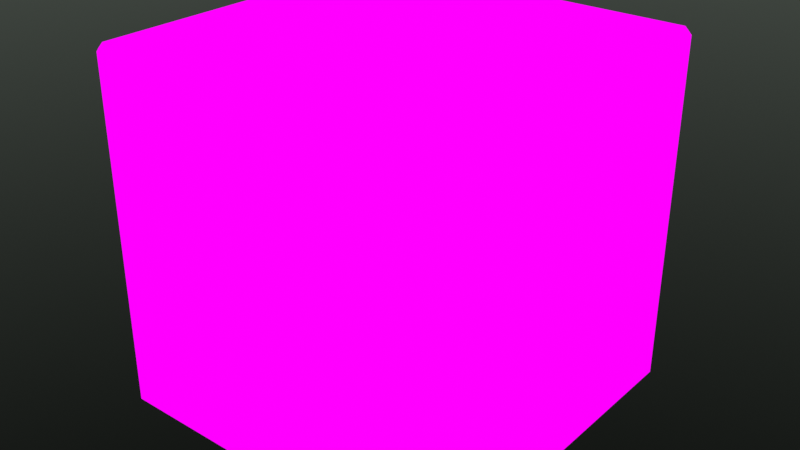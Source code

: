 # Source: scs_asset_toolkit.blend  (saved by Blender 5.0.119; exported with 4.5.12 LTS)
import bpy
from mathutils import Matrix  # noqa: F401  (used for matrix-valued properties, if any)

bpy.ops.wm.read_factory_settings(use_empty=True)
scene = bpy.context.scene
scene.name = 'Scene'

# ---- collections
col_lod_generator = bpy.data.collections.new('LOD_GENERATOR'); scene.collection.children.link(col_lod_generator)

# ---- images (referenced by path relative to the original .blend; pixels are not part of the script)
import os
ASSET_DIR = os.environ.get("B2B_ASSET_DIR", "")  # directory of the original .blend (textures are referenced by path, not embedded)
HERE = os.path.dirname(os.path.abspath(__file__))  # packed textures are extracted next to this script under _unpacked/

def load_image(name, relpath, width, height, colorspace="sRGB"):
    """Load a texture the original file referenced (path relative to the .blend, or extracted next to this script)."""
    p = next((c for c in (os.path.join(HERE, relpath), os.path.join(ASSET_DIR, relpath)) if relpath and os.path.exists(c)), "")
    if p:
        img = bpy.data.images.load(p, check_existing=True)
        img.name = name
    else:  # same state as the original file: an image datablock whose file is absent (Cycles renders it pink)
        img = bpy.data.images.new(name, width, height)
        img.source = "FILE"
        img.filepath = "//" + (relpath or name)
    img.colorspace_settings.name = colorspace
    return img
img_uv_checker_map_color_grid_2048x2048 = load_image('uv_checker_map_color_grid_2048x2048', '', 2048, 2048, 'sRGB')

# ---- materials (node trees are filled in below, after node groups)
mat_grid_2048x2048 = bpy.data.materials.new('grid_2048x2048')

# ---- node groups
ng_tf_delete_unused_curve_points_v2 = bpy.data.node_groups.new('TF_DELETE_UNUSED_CURVE_POINTS_V2', 'GeometryNodeTree')
_s = ng_tf_delete_unused_curve_points_v2.interface.new_socket(name='Curve', in_out='OUTPUT', socket_type='NodeSocketGeometry')
_s = ng_tf_delete_unused_curve_points_v2.interface.new_socket(name='Curve', in_out='INPUT', socket_type='NodeSocketGeometry')
ng_tf_delete_unused_curve_points_v2.is_modifier = True
_N = ng_tf_delete_unused_curve_points_v2.nodes; _L = ng_tf_delete_unused_curve_points_v2.links
n0 = _N.new('GeometryNodeEdgesOfVertex'); n0.name = 'Edges of Vertex'; n0.location = (210, -100)
n1 = _N.new('GeometryNodeInputIndex'); n1.name = 'Index.001'; n1.location = (30, -220)
n2 = _N.new('GeometryNodeEdgesOfVertex'); n2.name = 'Edges of Vertex.001'; n2.location = (210, -300)
n2.inputs[2].default_value = 1
n3 = _N.new('GeometryNodeFieldAtIndex'); n3.name = 'Field at Index'; n3.location = (630, -36)
n3.domain = 'EDGE'
n3.data_type = 'FLOAT_VECTOR'
n4 = _N.new('GeometryNodeFieldAtIndex'); n4.name = 'Field at Index.001'; n4.location = (630, -236)
n4.domain = 'EDGE'
n4.data_type = 'FLOAT_VECTOR'
n5 = _N.new('FunctionNodeCompare'); n5.name = 'Compare.003'; n5.location = (30, -56)
n5.operation = 'EQUAL'
n5.data_type = 'VECTOR'
n5.inputs[6].default_value = (0.0, 0.0, 0.0, 0.0)
n5.inputs[7].default_value = (0.0, 0.0, 0.0, 0.0)
n6 = _N.new('GeometryNodeCaptureAttribute'); n6.name = 'Capture Attribute.005'; n6.location = (230, -56)
n6.capture_items.clear()
n7 = _N.new('GeometryNodeMeshToCurve'); n7.name = 'Mesh to Curve.002'; n7.location = (410, -216)
n8 = _N.new('GeometryNodeDeleteGeometry'); n8.name = 'Delete Geometry.001'; n8.location = (570, -36)
n9 = _N.new('GeometryNodeInputMeshEdgeVertices'); n9.name = 'Edge Vertices'; n9.location = (30, -156)
n10 = _N.new('ShaderNodeVectorMath'); n10.name = 'Vector Math.003'; n10.location = (230, -156)
n10.operation = 'SUBTRACT'
n11 = _N.new('ShaderNodeVectorMath'); n11.name = 'Vector Math.005'; n11.location = (430, -156)
n11.operation = 'NORMALIZE'
n12 = _N.new('GeometryNodeCurveToMesh'); n12.name = 'Curve to Mesh.002'; n12.location = (-1300, 600)
n13 = _N.new('NodeGroupOutput'); n13.name = 'Group Output'; n13.location = (700, 640)
n14 = _N.new('NodeGroupInput'); n14.name = 'Group Input'; n14.location = (-1500, 600)
n15 = _N.new('NodeFrame'); n15.name = 'Frame'; n15.location = (-960, 280)
n15.label = 'since its a line, get the two existing edges'
n15.width = 420
n15.shrink = False
n16 = _N.new('NodeFrame'); n16.name = 'Frame.001'; n16.location = (-950, 696)
n16.label = 'get direction agains edges vertex order'
n16.width = 800
n17 = _N.new('NodeFrame'); n17.name = 'Frame.002'; n17.location = (-90, 676)
n17.label = 'remove inline points'
n17.width = 740
n18 = _N.new('NodeReroute'); n18.name = 'Reroute'; n18.location = (-1100, 900)
n18.width = 12
n18.socket_idname = 'NodeSocketGeometry'
n19 = _N.new('NodeReroute'); n19.name = 'Reroute.001'; n19.location = (100, 900)
n19.width = 12
n19.socket_idname = 'NodeSocketGeometry'
n0.parent = n15
n1.parent = n15
n2.parent = n15
n3.parent = n16
n4.parent = n16
n5.parent = n17
n6.parent = n17
n7.parent = n17
n8.parent = n17
n9.parent = n16
n10.parent = n16
n11.parent = n16
_L.new(n8.outputs[0], n13.inputs[0])
_L.new(n14.outputs[0], n12.inputs[0])
_L.new(n1.outputs[0], n0.inputs[0])
_L.new(n1.outputs[0], n2.inputs[0])
_L.new(n0.outputs[0], n3.inputs[1])
_L.new(n9.outputs[3], n10.inputs[0])
_L.new(n9.outputs[2], n10.inputs[1])
_L.new(n10.outputs[0], n11.inputs[0])
_L.new(n11.outputs[0], n3.inputs[0])
_L.new(n11.outputs[0], n4.inputs[0])
_L.new(n2.outputs[0], n4.inputs[1])
_L.new(n3.outputs[0], n5.inputs[4])
_L.new(n4.outputs[0], n5.inputs[5])
_L.new(n7.outputs[0], n8.inputs[0])
_L.new(n19.outputs[0], n6.inputs[0])
_L.new(n5.outputs[0], n6.inputs[1])
_L.new(n6.outputs[0], n7.inputs[0])
_L.new(n6.outputs[1], n8.inputs[1])
_L.new(n12.outputs[0], n18.inputs[0])
_L.new(n18.outputs[0], n19.inputs[0])
n13.is_active_output = True
ng_dissolve_edges = bpy.data.node_groups.new('DISSOLVE_EDGES', 'GeometryNodeTree')
_s = ng_dissolve_edges.interface.new_socket(name='Mesh', in_out='OUTPUT', socket_type='NodeSocketGeometry')
_s = ng_dissolve_edges.interface.new_socket(name='Mesh', in_out='INPUT', socket_type='NodeSocketGeometry')
_s = ng_dissolve_edges.interface.new_socket(name='Angle Limit', in_out='INPUT', socket_type='NodeSocketFloat')
_s.default_value = 0.001
_s.min_value = 0.1
_s.max_value = 90.0
ng_dissolve_edges.is_modifier = True
_N = ng_dissolve_edges.nodes; _L = ng_dissolve_edges.links
n0 = _N.new('GeometryNodeMeshToCurve'); n0.name = 'Mesh to Curve'; n0.location = (30, -56)
n1 = _N.new('GeometryNodeSplineLength'); n1.name = 'Spline Length'; n1.location = (30, -56)
n2 = _N.new('GeometryNodeAttributeStatistic'); n2.name = 'Attribute Statistic'; n2.location = (-2200, 440)
n2.domain = 'FACE'
n3 = _N.new('GeometryNodeInputPosition'); n3.name = 'Position.001'; n3.location = (55, -56)
n4 = _N.new('GeometryNodeSampleIndex'); n4.name = 'Sample Index.002'; n4.location = (210, -56)
n4.data_type = 'INT'
n4.domain = 'CURVE'
n5 = _N.new('GeometryNodeInputIndex'); n5.name = 'Index.001'; n5.location = (30, -56)
n6 = _N.new('GeometryNodeInputIndex'); n6.name = 'Index'; n6.location = (55, -196)
n7 = _N.new('GeometryNodeDuplicateElements'); n7.name = 'Duplicate Elements'; n7.location = (230, -136)
n7.domain = 'SPLINE'
n8 = _N.new('GeometryNodeCurvePrimitiveCircle'); n8.name = 'Curve Circle'; n8.location = (30, -56)
n8.inputs[0].default_value = 3
n9 = _N.new('ShaderNodeMath'); n9.name = 'Math'; n9.location = (390, -196)
n9.operation = 'MULTIPLY'
n9.inputs[1].default_value = 1000.0
n10 = _N.new('ShaderNodeCombineXYZ'); n10.name = 'Combine XYZ'; n10.location = (550, -196)
n11 = _N.new('GeometryNodeSetPosition'); n11.name = 'Set Position'; n11.location = (710, -136)
n12 = _N.new('GeometryNodeFillCurve'); n12.name = 'Fill Curve'; n12.location = (210, -56)
n13 = _N.new('GeometryNodeSetPosition'); n13.name = 'Set Position.002'; n13.location = (390, -56)
n14 = _N.new('GeometryNodeCaptureAttribute'); n14.name = 'Capture Attribute'; n14.location = (210, -56)
n14.capture_items.clear()
n14.domain = 'CURVE'
n15 = _N.new('GeometryNodeCaptureAttribute'); n15.name = 'Capture Attribute.009'; n15.location = (1420, 520)
n15.capture_items.clear()
n15.domain = 'FACE'
n16 = _N.new('FunctionNodeCompare'); n16.name = 'Compare.004'; n16.location = (440, -116)
n16.operation = 'NOT_EQUAL'
n16.data_type = 'VECTOR'
n16.inputs[6].default_value = (0.0, 0.0, 0.0, 0.0)
n16.inputs[7].default_value = (0.0, 0.0, 0.0, 0.0)
n16.inputs[11].default_value = 0.0
n17 = _N.new('GeometryNodeFlipFaces'); n17.name = 'Flip Faces'; n17.location = (640, -56)
n18 = _N.new('NodeGroupOutput'); n18.name = 'Group Output'; n18.location = (2800, 540)
n19 = _N.new('GeometryNodeInputMeshIsland'); n19.name = 'Mesh Island.002'; n19.location = (30, -56)
n20 = _N.new('GeometryNodeCaptureAttribute'); n20.name = 'Capture Attribute.007'; n20.location = (210, -56)
n20.capture_items.clear()
n20.domain = 'FACE'
n21 = _N.new('GeometryNodeInputNormal'); n21.name = 'Normal'; n21.location = (30, -136)
n21.legacy_corner_normals = True
n22 = _N.new('GeometryNodeCaptureAttribute'); n22.name = 'Capture Attribute.005'; n22.location = (410, -56)
n22.capture_items.clear()
n22.domain = 'EDGE'
n23 = _N.new('FunctionNodeCompare'); n23.name = 'Compare.001'; n23.location = (190, -196)
n23.data_type = 'INT'
n23.inputs[1].default_value = 1.0
n23.inputs[3].default_value = 1
n23.inputs[6].default_value = (0.0, 0.0, 0.0, 0.0)
n23.inputs[7].default_value = (0.0, 0.0, 0.0, 0.0)
n24 = _N.new('GeometryNodeInputMeshEdgeNeighbors'); n24.name = 'Edge Neighbors.001'; n24.location = (30, -196)
n25 = _N.new('GeometryNodeCaptureAttribute'); n25.name = 'Capture Attribute.004'; n25.location = (210, -56)
n25.capture_items.clear()
n25.domain = 'FACE'
n26 = _N.new('GeometryNodeInputMeshIsland'); n26.name = 'Mesh Island'; n26.location = (30, -156)
n27 = _N.new('GeometryNodeInputMeshEdgeAngle'); n27.name = 'Edge Angle'; n27.location = (50, -36)
n27.width = 108
n28 = _N.new('FunctionNodeCompare'); n28.name = 'Compare.002'; n28.location = (190, -36)
n28.operation = 'NOT_EQUAL'
n28.inputs[6].default_value = (0.0, 0.0, 0.0, 0.0)
n28.inputs[7].default_value = (0.0, 0.0, 0.0, 0.0)
n29 = _N.new('NodeGroupInput'); n29.name = 'Group Input'; n29.location = (-3360, -140)
n30 = _N.new('GeometryNodeSplitEdges'); n30.name = 'Split Edges'; n30.location = (30, -56)
n31 = _N.new('FunctionNodeCompare'); n31.name = 'Compare'; n31.location = (210, -56)
n31.operation = 'NOT_EQUAL'
n31.data_type = 'INT'
n31.inputs[3].default_value = 5
n31.inputs[6].default_value = (0.0, 0.0, 0.0, 0.0)
n31.inputs[7].default_value = (0.0, 0.0, 0.0, 0.0)
n32 = _N.new('GeometryNodeGroup'); n32.name = 'Group'; n32.location = (230, -56)
n32.width = 260
n32.node_tree = ng_tf_delete_unused_curve_points_v2
n33 = _N.new('GeometryNodeDeleteGeometry'); n33.name = 'Delete Geometry'; n33.location = (390, -56)
n34 = _N.new('GeometryNodeSampleIndex'); n34.name = 'Sample Index.001'; n34.location = (230, -56)
n34.data_type = 'FLOAT_VECTOR'
n34.domain = 'FACE'
n35 = _N.new('GeometryNodeSampleNearest'); n35.name = 'Sample Nearest'; n35.location = (30, -256)
n35.domain = 'FACE'
n36 = _N.new('GeometryNodeSampleIndex'); n36.name = 'Sample Index'; n36.location = (235, -56)
n36.data_type = 'FLOAT_VECTOR'
n37 = _N.new('GeometryNodeDeleteGeometry'); n37.name = 'Delete Geometry.009'; n37.location = (30, -56)
n37.domain = 'EDGE'
n38 = _N.new('GeometryNodeCaptureAttribute'); n38.name = 'Capture Attribute.008'; n38.location = (390, -56)
n38.capture_items.clear()
n39 = _N.new('GeometryNodeInputNormal'); n39.name = 'Normal.001'; n39.location = (1240, 360)
n39.legacy_corner_normals = True
n40 = _N.new('ShaderNodeMath'); n40.name = 'Math.001'; n40.location = (30, -136)
n40.operation = 'RADIANS'
n41 = _N.new('ShaderNodeMath'); n41.name = 'Math.002'; n41.location = (210, -36)
n41.operation = 'RADIANS'
n42 = _N.new('NodeGroupInput'); n42.name = 'Group Input.001'; n42.location = (30, -56)
n43 = _N.new('GeometryNodeMergeByDistance'); n43.name = 'Merge by Distance'; n43.location = (30, -56)
n44 = _N.new('GeometryNodeViewer'); n44.name = 'Viewer.002'; n44.location = (590, -36)
n45 = _N.new('NodeFrame'); n45.name = 'Frame'; n45.location = (-3110, -84)
n45.label = 'get valid edges by angle'
n45.width = 360
n46 = _N.new('NodeReroute'); n46.name = 'Reroute'; n46.location = (-3100, -20)
n46.width = 12
n46.socket_idname = 'NodeSocketGeometry'
n47 = _N.new('NodeReroute'); n47.name = 'Reroute.001'; n47.location = (-2760, -20)
n47.width = 12
n47.socket_idname = 'NodeSocketGeometry'
n48 = _N.new('NodeFrame'); n48.name = 'Frame.001'; n48.location = (-2710, -64)
n48.label = 'split at valid edges and get island id'
n48.width = 380
n49 = _N.new('NodeReroute'); n49.name = 'Reroute.002'; n49.location = (-1740, -140)
n49.width = 12
n49.socket_idname = 'NodeSocketGeometry'
n50 = _N.new('NodeReroute'); n50.name = 'Reroute.004'; n50.location = (-1260, -400)
n50.width = 12
n50.socket_idname = 'NodeSocketBool'
n51 = _N.new('NodeReroute'); n51.name = 'Reroute.005'; n51.location = (-1320, -980)
n51.width = 12
n51.socket_idname = 'NodeSocketVector'
n52 = _N.new('NodeFrame'); n52.name = 'Frame.002'; n52.location = (670, 536)
n52.label = 'construct n-gons and match them to split islands'
n52.width = 560
n53 = _N.new('NodeFrame'); n53.name = 'Frame.003'; n53.location = (2530, 556)
n53.label = 'fuse overlapping pts'
n53.width = 200
n54 = _N.new('NodeReroute'); n54.name = 'Reroute.007'; n54.location = (1400, -820)
n54.width = 12
n54.socket_idname = 'NodeSocketVector'
n55 = _N.new('NodeReroute'); n55.name = 'Reroute.008'; n55.location = (1440, 280)
n55.width = 12
n55.socket_idname = 'NodeSocketVector'
n56 = _N.new('NodeFrame'); n56.name = 'Frame.004'; n56.location = (30, -300)
n56.label = 'Fetch UI angle limit'
n56.width = 380
n57 = _N.new('NodeFrame'); n57.name = 'Frame.005'; n57.location = (-470, 616)
n57.label = 'construct triangle polyline for each island id'
n57.width = 880
n58 = _N.new('GeometryNodeResampleCurve'); n58.name = 'Resample Curve.001'; n58.location = (30, -56)
n59 = _N.new('NodeReroute'); n59.name = 'Reroute.010'; n59.location = (-2280, 120)
n59.width = 12
n59.socket_idname = 'NodeSocketInt'
n60 = _N.new('NodeReroute'); n60.name = 'Reroute.011'; n60.location = (-2300, 140)
n60.width = 12
n60.socket_idname = 'NodeSocketGeometry'
n61 = _N.new('NodeReroute'); n61.name = 'Reroute.012'; n61.location = (-1740, -400)
n61.width = 12
n61.socket_idname = 'NodeSocketBool'
n62 = _N.new('NodeFrame'); n62.name = 'Frame.006'; n62.location = (-1690, -24)
n62.label = 'get face normals and promote to points?'
n62.width = 560
n63 = _N.new('NodeFrame'); n63.name = 'Frame.007'; n63.location = (-2310, -144)
n63.label = '"group" edges with nbr count > 1'
n63.width = 580
n64 = _N.new('NodeReroute'); n64.name = 'Reroute.003'; n64.location = (-1100, -100)
n64.width = 12
n64.socket_idname = 'NodeSocketGeometry'
n65 = _N.new('NodeFrame'); n65.name = 'Frame.008'; n65.location = (-1490, 256)
n65.label = 'TEST view islands'
n65.width = 760
n66 = _N.new('NodeReroute'); n66.name = 'Reroute.006'; n66.location = (-1040, -440)
n66.width = 12
n66.socket_idname = 'NodeSocketGeometry'
n67 = _N.new('NodeFrame'); n67.name = 'Frame.009'; n67.location = (-1010, -324)
n67.label = 'after getting normals bcs this deletes faces?'
n67.width = 200
n68 = _N.new('NodeReroute'); n68.name = 'Reroute.009'; n68.location = (-1100, -940)
n68.width = 12
n68.socket_idname = 'NodeSocketGeometry'
n69 = _N.new('NodeReroute'); n69.name = 'Reroute.013'; n69.location = (-1120, -1120)
n69.width = 12
n69.socket_idname = 'NodeSocketGeometry'
n70 = _N.new('NodeFrame'); n70.name = 'Frame.010'; n70.location = (-730, -324)
n70.label = 'remove inline points'
n70.width = 520
n71 = _N.new('NodeReroute'); n71.name = 'Reroute.014'; n71.location = (-1100, -200)
n71.width = 12
n71.socket_idname = 'NodeSocketGeometry'
n72 = _N.new('NodeReroute'); n72.name = 'Reroute.015'; n72.location = (-1120, -220)
n72.width = 12
n72.socket_idname = 'NodeSocketGeometry'
n73 = _N.new('NodeFrame'); n73.name = 'Frame.011'; n73.location = (-150, -324)
n73.label = 'get num pts per spline'
n73.width = 380
n74 = _N.new('NodeReroute'); n74.name = 'Reroute.016'; n74.location = (-220, -280)
n74.width = 12
n74.socket_idname = 'NodeSocketGeometry'
n75 = _N.new('NodeReroute'); n75.name = 'Reroute.017'; n75.location = (40, -280)
n75.width = 12
n75.socket_idname = 'NodeSocketGeometry'
n76 = _N.new('NodeReroute'); n76.name = 'Reroute.018'; n76.location = (1000, -540)
n76.width = 12
n76.socket_idname = 'NodeSocketVector'
n77 = _N.new('NodeReroute'); n77.name = 'Reroute.019'; n77.location = (680, -200)
n77.width = 12
n77.hide = True
n77.socket_idname = 'NodeSocketInt'
n78 = _N.new('NodeFrame'); n78.name = 'Frame.012'; n78.location = (290, -124)
n78.label = 'retrieve  saved num pts per each spline'
n78.width = 380
n79 = _N.new('NodeReroute'); n79.name = 'Reroute.020'; n79.location = (460, -460)
n79.width = 12
n79.socket_idname = 'NodeSocketInt'
n80 = _N.new('NodeReroute'); n80.name = 'Reroute.021'; n80.location = (440, -440)
n80.width = 12
n80.socket_idname = 'NodeSocketGeometry'
n81 = _N.new('NodeFrame'); n81.name = 'Frame.013'; n81.location = (265, -484)
n81.label = 'sample point positions'
n81.width = 405
n82 = _N.new('NodeReroute'); n82.name = 'Reroute.022'; n82.location = (35, -176)
n82.width = 12
n82.socket_idname = 'NodeSocketGeometry'
n83 = _N.new('NodeFrame'); n83.name = 'Frame.014'; n83.location = (270, -784)
n83.label = 'get normal from the closest face closest by distance???'
n83.width = 400
n84 = _N.new('GeometryNodeViewer'); n84.name = 'Viewer'; n84.location = (2800, 440)
n84.data_type = 'FLOAT_VECTOR'
n84.inputs[1].default_value = (0.0, 0.0, 0.0)
n85 = _N.new('NodeFrame'); n85.name = 'Frame.015'; n85.location = (1580, 536)
n85.label = 'check face dir at all original faces?'
n85.width = 810
n0.parent = n70
n1.parent = n73
n3.parent = n81
n4.parent = n78
n5.parent = n78
n6.parent = n81
n7.parent = n57
n8.parent = n57
n9.parent = n57
n10.parent = n57
n11.parent = n57
n12.parent = n52
n13.parent = n52
n14.parent = n73
n16.parent = n85
n17.parent = n85
n19.parent = n65
n20.parent = n62
n21.parent = n62
n22.parent = n63
n23.parent = n63
n24.parent = n63
n25.parent = n48
n26.parent = n48
n27.parent = n45
n28.parent = n45
n30.parent = n48
n31.parent = n65
n32.parent = n70
n33.parent = n65
n34.parent = n83
n35.parent = n83
n36.parent = n81
n37.parent = n67
n38.parent = n62
n40.parent = n45
n41.parent = n56
n42.parent = n56
n43.parent = n53
n44.parent = n65
n56.parent = n85
n58.parent = n52
n82.parent = n81
_L.new(n43.outputs[0], n18.inputs[0])
_L.new(n24.outputs[0], n23.inputs[0])
_L.new(n26.outputs[1], n25.inputs[1])
_L.new(n3.outputs[0], n36.inputs[1])
_L.new(n76.outputs[0], n13.inputs[2])
_L.new(n25.outputs[0], n22.inputs[0])
_L.new(n82.outputs[0], n36.inputs[0])
_L.new(n66.outputs[0], n37.inputs[0])
_L.new(n50.outputs[0], n37.inputs[1])
_L.new(n37.outputs[0], n0.inputs[0])
_L.new(n6.outputs[0], n36.inputs[2])
_L.new(n15.outputs[0], n17.inputs[0])
_L.new(n49.outputs[0], n20.inputs[0])
_L.new(n21.outputs[0], n20.inputs[1])
_L.new(n51.outputs[0], n34.inputs[1])
_L.new(n55.outputs[0], n16.inputs[5])
_L.new(n16.outputs[0], n17.inputs[1])
_L.new(n20.outputs[0], n38.inputs[0])
_L.new(n20.outputs[1], n38.inputs[1])
_L.new(n13.outputs[0], n15.inputs[0])
_L.new(n39.outputs[0], n15.inputs[1])
_L.new(n35.outputs[0], n34.inputs[2])
_L.new(n68.outputs[0], n34.inputs[0])
_L.new(n27.outputs[0], n28.inputs[0])
_L.new(n47.outputs[0], n30.inputs[0])
_L.new(n24.outputs[0], n23.inputs[2])
_L.new(n75.outputs[0], n14.inputs[0])
_L.new(n1.outputs[1], n14.inputs[1])
_L.new(n80.outputs[0], n4.inputs[0])
_L.new(n79.outputs[0], n4.inputs[1])
_L.new(n12.outputs[0], n13.inputs[0])
_L.new(n0.outputs[0], n32.inputs[0])
_L.new(n5.outputs[0], n4.inputs[2])
_L.new(n7.outputs[0], n11.inputs[0])
_L.new(n10.outputs[0], n11.inputs[3])
_L.new(n9.outputs[0], n10.inputs[0])
_L.new(n7.outputs[1], n9.inputs[0])
_L.new(n69.outputs[0], n35.inputs[0])
_L.new(n15.outputs[1], n16.inputs[4])
_L.new(n17.outputs[0], n43.inputs[0])
_L.new(n28.outputs[0], n30.inputs[1])
_L.new(n33.outputs[0], n44.inputs[0])
_L.new(n19.outputs[0], n31.inputs[2])
_L.new(n31.outputs[0], n33.inputs[1])
_L.new(n64.outputs[0], n33.inputs[0])
_L.new(n41.outputs[0], n16.inputs[12])
_L.new(n29.outputs[1], n40.inputs[0])
_L.new(n42.outputs[1], n41.inputs[0])
_L.new(n40.outputs[0], n28.inputs[12])
_L.new(n29.outputs[0], n46.inputs[0])
_L.new(n46.outputs[0], n47.inputs[0])
_L.new(n30.outputs[0], n25.inputs[0])
_L.new(n22.outputs[0], n49.inputs[0])
_L.new(n20.outputs[1], n51.inputs[0])
_L.new(n8.outputs[0], n7.inputs[0])
_L.new(n34.outputs[0], n54.inputs[0])
_L.new(n54.outputs[0], n55.inputs[0])
_L.new(n77.outputs[0], n58.inputs[2])
_L.new(n11.outputs[0], n58.inputs[0])
_L.new(n58.outputs[0], n12.inputs[0])
_L.new(n2.outputs[4], n7.inputs[2])
_L.new(n25.outputs[1], n59.inputs[0])
_L.new(n23.outputs[0], n22.inputs[1])
_L.new(n22.outputs[1], n61.inputs[0])
_L.new(n61.outputs[0], n50.inputs[0])
_L.new(n25.outputs[0], n60.inputs[0])
_L.new(n60.outputs[0], n2.inputs[0])
_L.new(n59.outputs[0], n2.inputs[2])
_L.new(n38.outputs[0], n64.inputs[0])
_L.new(n72.outputs[0], n66.inputs[0])
_L.new(n71.outputs[0], n68.inputs[0])
_L.new(n72.outputs[0], n69.inputs[0])
_L.new(n38.outputs[0], n71.inputs[0])
_L.new(n38.outputs[0], n72.inputs[0])
_L.new(n32.outputs[0], n74.inputs[0])
_L.new(n74.outputs[0], n75.inputs[0])
_L.new(n36.outputs[0], n76.inputs[0])
_L.new(n4.outputs[0], n77.inputs[0])
_L.new(n14.outputs[1], n79.inputs[0])
_L.new(n14.outputs[0], n80.inputs[0])
_L.new(n14.outputs[0], n82.inputs[0])
n18.is_active_output = True
ng_uv_island_detection = bpy.data.node_groups.new('UV Island Detection', 'GeometryNodeTree')
_s = ng_uv_island_detection.interface.new_socket(name='Boolean', in_out='OUTPUT', socket_type='NodeSocketBool')
_s = ng_uv_island_detection.interface.new_socket(name='Name', in_out='INPUT', socket_type='NodeSocketString')
_s.default_value = 'UVMap'
_N = ng_uv_island_detection.nodes; _L = ng_uv_island_detection.links
n0 = _N.new('GeometryNodeInputNamedAttribute'); n0.name = 'Named Attribute.001'; n0.location = (-1300, 160)
n0.data_type = 'FLOAT_VECTOR'
n1 = _N.new('GeometryNodeFieldAtIndex'); n1.name = 'Evaluate at Index'; n1.location = (-600, 400)
n1.domain = 'CORNER'
n1.data_type = 'FLOAT_VECTOR'
n2 = _N.new('GeometryNodeCornersOfEdge'); n2.name = 'Corners of Edge'; n2.location = (-880, 400)
n3 = _N.new('GeometryNodeInputIndex'); n3.name = 'Index'; n3.location = (-1300, 380)
n4 = _N.new('GeometryNodeOffsetCornerInFace'); n4.name = 'Offset Corner in Face'; n4.location = (-880, 240)
n4.inputs[1].default_value = 1
n5 = _N.new('GeometryNodeCornersOfEdge'); n5.name = 'Corners of Edge.001'; n5.location = (-880, 80)
n5.inputs[2].default_value = 1
n6 = _N.new('GeometryNodeOffsetCornerInFace'); n6.name = 'Offset Corner in Face.001'; n6.location = (-880, -80)
n6.inputs[1].default_value = 1
n7 = _N.new('GeometryNodeFieldAtIndex'); n7.name = 'Evaluate at Index.001'; n7.location = (-600, 240)
n7.domain = 'CORNER'
n7.data_type = 'FLOAT_VECTOR'
n8 = _N.new('GeometryNodeFieldAtIndex'); n8.name = 'Evaluate at Index.002'; n8.location = (-600, 80)
n8.domain = 'CORNER'
n8.data_type = 'FLOAT_VECTOR'
n9 = _N.new('GeometryNodeFieldAtIndex'); n9.name = 'Evaluate at Index.003'; n9.location = (-600, -80)
n9.domain = 'CORNER'
n9.data_type = 'FLOAT_VECTOR'
n10 = _N.new('FunctionNodeCompare'); n10.name = 'Compare'; n10.location = (-240, 380)
n10.operation = 'NOT_EQUAL'
n10.data_type = 'VECTOR'
n11 = _N.new('FunctionNodeCompare'); n11.name = 'Compare.001'; n11.location = (-240, -20)
n11.operation = 'NOT_EQUAL'
n11.data_type = 'VECTOR'
n12 = _N.new('FunctionNodeBooleanMath'); n12.name = 'Boolean Math'; n12.location = (60, 380)
n12.operation = 'OR'
n13 = _N.new('NodeGroupInput'); n13.name = 'Group Input.001'; n13.location = (-1540, 80)
n14 = _N.new('NodeGroupOutput'); n14.name = 'Group Output.001'; n14.location = (340, 380)
_L.new(n5.outputs[0], n6.inputs[0])
_L.new(n0.outputs[0], n8.inputs[0])
_L.new(n0.outputs[0], n1.inputs[0])
_L.new(n10.outputs[0], n12.inputs[0])
_L.new(n0.outputs[0], n9.inputs[0])
_L.new(n3.outputs[0], n2.inputs[0])
_L.new(n2.outputs[0], n4.inputs[0])
_L.new(n11.outputs[0], n12.inputs[1])
_L.new(n4.outputs[0], n7.inputs[1])
_L.new(n1.outputs[0], n10.inputs[4])
_L.new(n9.outputs[0], n10.inputs[5])
_L.new(n8.outputs[0], n11.inputs[5])
_L.new(n0.outputs[0], n7.inputs[0])
_L.new(n6.outputs[0], n9.inputs[1])
_L.new(n7.outputs[0], n11.inputs[4])
_L.new(n5.outputs[0], n8.inputs[1])
_L.new(n2.outputs[0], n1.inputs[1])
_L.new(n3.outputs[0], n5.inputs[0])
_L.new(n13.outputs[0], n0.inputs[0])
_L.new(n12.outputs[0], n14.inputs[0])
n14.is_active_output = True
ng_lod_generator = bpy.data.node_groups.new('LOD_Generator', 'GeometryNodeTree')
_s = ng_lod_generator.interface.new_socket(name='Geometry', in_out='OUTPUT', socket_type='NodeSocketGeometry')
_s = ng_lod_generator.interface.new_socket(name='Geometry', in_out='INPUT', socket_type='NodeSocketGeometry')
_s = ng_lod_generator.interface.new_socket(name='LOD_Level', in_out='INPUT', socket_type='NodeSocketInt')
_s.min_value = 0
_s.max_value = 1
_s.description = 'LOD_Level'
ng_lod_generator.is_modifier = True
# nodes of 'LOD_Generator' reference scene objects; filled in after objects exist

# ---- material node trees
mat_grid_2048x2048.use_nodes = True; mat_grid_2048x2048.node_tree.nodes.clear()
_N = mat_grid_2048x2048.node_tree.nodes; _L = mat_grid_2048x2048.node_tree.links
n0 = _N.new('ShaderNodeOutputMaterial'); n0.name = 'Material Output'; n0.location = (200, 100)
n1 = _N.new('ShaderNodeTexImage'); n1.name = 'Image Texture'; n1.location = (-20, 300)
n1.image = img_uv_checker_map_color_grid_2048x2048
_L.new(n1.outputs[0], n0.inputs[0])
n0.is_active_output = True

# ---- world
world_tf_default_world = bpy.data.worlds.new('TF_DEFAULT_WORLD'); scene.world = world_tf_default_world
world_tf_default_world.use_nodes = True; world_tf_default_world.node_tree.nodes.clear()
_N = world_tf_default_world.node_tree.nodes; _L = world_tf_default_world.node_tree.links
n0 = _N.new('ShaderNodeFloatCurve'); n0.name = 'Float Curve'; n0.location = (-520, 142)
_c = n0.mapping.curves[0]
while len(_c.points) > 2: _c.points.remove(_c.points[-1])
_c.points[0].location = (0.0, 0.0); _c.points[0].handle_type = 'AUTO'
_c.points[1].location = (0.32273, 0.79375); _c.points[1].handle_type = 'AUTO'
_p = _c.points.new(1.0, 1.0); _p.handle_type = 'AUTO'
n0.mapping.update()
n1 = _N.new('ShaderNodeSeparateXYZ'); n1.name = 'Separate XYZ'; n1.location = (-858, -141)
n1.hide = True
n2 = _N.new('ShaderNodeTexCoord'); n2.name = 'Texture Coordinate'; n2.location = (-850, -79)
n2.hide = True
n3 = _N.new('ShaderNodeMath'); n3.name = 'Math'; n3.location = (-684, -151)
n3.hide = True
n3.operation = 'ABSOLUTE'
n4 = _N.new('ShaderNodeBackground'); n4.name = 'Background'; n4.location = (26, 307)
n5 = _N.new('ShaderNodeValToRGB'); n5.name = 'ColorRamp'; n5.location = (-251, 303)
while len(n5.color_ramp.elements) > 1: n5.color_ramp.elements.remove(n5.color_ramp.elements[-1])
n5.color_ramp.elements[0].position = 0.0; n5.color_ramp.elements[0].color = (0.2582, 0.2423, 0.2051, 1.0)
_e = n5.color_ramp.elements.new(0.55); _e.color = (0.0771, 0.09188, 0.07768, 1.0)
_e = n5.color_ramp.elements.new(1.0); _e.color = (0.0, 0.0, 0.0, 1.0)
n6 = _N.new('ShaderNodeLightPath'); n6.name = 'Light Path'; n6.location = (20, 643)
n7 = _N.new('ShaderNodeMixShader'); n7.name = 'Mix Shader'; n7.location = (223, 307)
n8 = _N.new('ShaderNodeOutputWorld'); n8.name = 'World Output'; n8.location = (398, 305)
_L.new(n2.outputs[0], n1.inputs[0])
_L.new(n0.outputs[0], n5.inputs[0])
_L.new(n5.outputs[0], n4.inputs[0])
_L.new(n3.outputs[0], n0.inputs[1])
_L.new(n1.outputs[2], n3.inputs[0])
_L.new(n7.outputs[0], n8.inputs[0])
_L.new(n6.outputs[0], n7.inputs[0])
_L.new(n4.outputs[0], n7.inputs[2])
n8.is_active_output = True
world_tf_default_world.color = (0.05088, 0.05088, 0.05088)
world_tf_default_world.use_sun_shadow = False
world_tf_default_world.sun_shadow_jitter_overblur = 0.0

# ---- meshes
me_cube_001 = bpy.data.meshes.new('Cube.001')
me_cube_001.from_pydata([(-9.629, -9.629, 0.0), (-9.629, -10.0, 0.3705), (-10.0, -9.629, 0.3705), (-9.629, -10.0, 19.63), (-9.629, -9.629, 20.0), (-10.0, -9.629, 19.63), (-9.629, 9.629, 0.0), (-10.0, 9.629, 0.3705), (-9.629, 10.0, 0.3705), (-9.629, 9.629, 20.0), (-9.629, 10.0, 19.63), (-10.0, 9.629, 19.63), (9.629, -9.629, 0.0), (10.0, -9.629, 0.3705), (9.629, -10.0, 0.3705), (9.629, -9.629, 20.0), (9.629, -10.0, 19.63), (10.0, -9.629, 19.63), (9.629, 9.629, 0.0), (9.629, 10.0, 0.3705), (10.0, 9.629, 0.3705), (9.629, 9.629, 20.0), (10.0, 9.629, 19.63), (9.629, 10.0, 19.63), (-9.629, 5.778, 0.0), (-9.629, 1.926, 0.0), (-9.629, -1.926, 0.0), (-9.629, -5.778, 0.0), (-10.0, -5.778, 0.3705), (-10.0, -1.926, 0.3705), (-10.0, 1.926, 0.3705), (-10.0, 5.778, 0.3705), (-9.629, -5.778, 20.0), (-9.629, -1.926, 20.0), (-9.629, 1.926, 20.0), (-9.629, 5.778, 20.0), (-10.0, 5.778, 19.63), (-10.0, 1.926, 19.63), (-10.0, -1.926, 19.63), (-10.0, -5.778, 19.63), (9.629, -5.778, 0.0), (9.629, -1.926, 0.0), (9.629, 1.926, 0.0), (9.629, 5.778, 0.0), (10.0, 5.778, 0.3705), (10.0, 1.926, 0.3705), (10.0, -1.926, 0.3705), (10.0, -5.778, 0.3705), (9.629, 5.778, 20.0), (9.629, 1.926, 20.0), (9.629, -1.926, 20.0), (9.629, -5.778, 20.0), (10.0, -5.778, 19.63), (10.0, -1.926, 19.63), (10.0, 1.926, 19.63), (10.0, 5.778, 19.63), (5.778, 9.629, 0.0), (1.926, 9.629, 0.0), (-1.926, 9.629, 0.0), (-5.778, 9.629, 0.0), (-5.778, 10.0, 0.3705), (-1.926, 10.0, 0.3705), (1.926, 10.0, 0.3705), (5.778, 10.0, 0.3705), (-5.778, 9.629, 20.0), (-1.926, 9.629, 20.0), (1.926, 9.629, 20.0), (5.778, 9.629, 20.0), (5.778, 10.0, 19.63), (1.926, 10.0, 19.63), (-1.926, 10.0, 19.63), (-5.778, 10.0, 19.63), (-5.778, -9.629, 0.0), (-1.926, -9.629, 0.0), (1.926, -9.629, 0.0), (5.778, -9.629, 0.0), (5.778, -10.0, 0.3705), (1.926, -10.0, 0.3705), (-1.926, -10.0, 0.3705), (-5.778, -10.0, 0.3705), (5.778, -9.629, 20.0), (1.926, -9.629, 20.0), (-1.926, -9.629, 20.0), (-5.778, -9.629, 20.0), (-5.778, -10.0, 19.63), (-1.926, -10.0, 19.63), (1.926, -10.0, 19.63), (5.778, -10.0, 19.63), (-5.778, 5.778, 20.0), (-1.926, 5.778, 20.0), (1.926, 5.778, 20.0), (5.778, 5.778, 20.0), (-5.778, 1.926, 20.0), (-1.926, 1.926, 20.0), (1.926, 1.926, 20.0), (5.778, 1.926, 20.0), (-5.778, -1.926, 20.0), (-1.926, -1.926, 20.0), (1.926, -1.926, 20.0), (5.778, -1.926, 20.0), (-5.778, -5.778, 20.0), (-1.926, -5.778, 20.0), (1.926, -5.778, 20.0), (5.778, -5.778, 20.0), (5.778, 5.778, 0.0), (1.926, 5.778, 0.0), (-1.926, 5.778, 0.0), (-5.778, 5.778, 0.0), (5.778, 1.926, 0.0), (1.926, 1.926, 0.0), (-1.926, 1.926, 0.0), (-5.778, 1.926, 0.0), (5.778, -1.926, 0.0), (1.926, -1.926, 0.0), (-1.926, -1.926, 0.0), (-5.778, -1.926, 0.0), (5.778, -5.778, 0.0), (1.926, -5.778, 0.0), (-1.926, -5.778, 0.0), (-5.778, -5.778, 0.0), (-9.629, -10.0, 4.222), (-9.629, -10.0, 8.074), (-9.629, -10.0, 11.93), (-9.629, -10.0, 15.78), (-10.0, -9.629, 15.78), (-10.0, -9.629, 11.93), (-10.0, -9.629, 8.074), (-10.0, -9.629, 4.222), (-9.629, 10.0, 15.78), (-9.629, 10.0, 11.93), (-9.629, 10.0, 8.074), (-9.629, 10.0, 4.222), (-10.0, 9.629, 4.222), (-10.0, 9.629, 8.074), (-10.0, 9.629, 11.93), (-10.0, 9.629, 15.78), (10.0, 9.629, 15.78), (10.0, 9.629, 11.93), (10.0, 9.629, 8.074), (10.0, 9.629, 4.222), (9.629, 10.0, 4.222), (9.629, 10.0, 8.074), (9.629, 10.0, 11.93), (9.629, 10.0, 15.78), (9.629, -10.0, 15.78), (9.629, -10.0, 11.93), (9.629, -10.0, 8.074), (9.629, -10.0, 4.222), (10.0, -9.629, 4.222), (10.0, -9.629, 8.074), (10.0, -9.629, 11.93), (10.0, -9.629, 15.78), (10.0, 5.778, 15.78), (10.0, 5.778, 11.93), (10.0, 5.778, 8.074), (10.0, 5.778, 4.222), (10.0, 1.926, 15.78), (10.0, 1.926, 11.93), (10.0, 1.926, 8.074), (10.0, 1.926, 4.222), (10.0, -1.926, 15.78), (10.0, -1.926, 11.93), (10.0, -1.926, 8.074), (10.0, -1.926, 4.222), (10.0, -5.778, 15.78), (10.0, -5.778, 11.93), (10.0, -5.778, 8.074), (10.0, -5.778, 4.222), (-10.0, -5.778, 15.78), (-10.0, -5.778, 11.93), (-10.0, -5.778, 8.074), (-10.0, -5.778, 4.222), (-10.0, -1.926, 15.78), (-10.0, -1.926, 11.93), (-10.0, -1.926, 8.074), (-10.0, -1.926, 4.222), (-10.0, 1.926, 15.78), (-10.0, 1.926, 11.93), (-10.0, 1.926, 8.074), (-10.0, 1.926, 4.222), (-10.0, 5.778, 15.78), (-10.0, 5.778, 11.93), (-10.0, 5.778, 8.074), (-10.0, 5.778, 4.222), (-5.778, 10.0, 15.78), (-5.778, 10.0, 11.93), (-5.778, 10.0, 8.074), (-5.778, 10.0, 4.222), (-1.926, 10.0, 15.78), (-1.926, 10.0, 11.93), (-1.926, 10.0, 8.074), (-1.926, 10.0, 4.222), (1.926, 10.0, 15.78), (1.926, 10.0, 11.93), (1.926, 10.0, 8.074), (1.926, 10.0, 4.222), (5.778, 10.0, 15.78), (5.778, 10.0, 11.93), (5.778, 10.0, 8.074), (5.778, 10.0, 4.222), (5.778, -10.0, 15.78), (5.778, -10.0, 11.93), (5.778, -10.0, 8.074), (5.778, -10.0, 4.222), (1.926, -10.0, 15.78), (1.926, -10.0, 11.93), (1.926, -10.0, 8.074), (1.926, -10.0, 4.222), (-1.926, -10.0, 15.78), (-1.926, -10.0, 11.93), (-1.926, -10.0, 8.074), (-1.926, -10.0, 4.222), (-5.778, -10.0, 15.78), (-5.778, -10.0, 11.93), (-5.778, -10.0, 8.074), (-5.778, -10.0, 4.222)], [], [(0, 1, 2), (3, 4, 5), (6, 7, 8), (9, 10, 11), (12, 13, 14), (15, 16, 17), (18, 19, 20), (21, 22, 23), (27, 0, 2, 28), (123, 3, 5, 124), (35, 9, 11, 36), (131, 8, 7, 132), (59, 6, 8, 60), (67, 21, 23, 68), (139, 20, 19, 140), (43, 18, 20, 44), (51, 15, 17, 52), (147, 14, 13, 148), (75, 12, 14, 76), (83, 4, 3, 84), (116, 40, 12, 75), (180, 36, 11, 135), (212, 84, 3, 123), (100, 32, 4, 83), (196, 68, 23, 143), (164, 52, 17, 151), (136, 22, 55, 152), (152, 55, 54, 156), (156, 54, 53, 160), (160, 53, 52, 164), (64, 9, 35, 88), (88, 35, 34, 92), (92, 34, 33, 96), (96, 33, 32, 100), (124, 5, 39, 168), (168, 39, 38, 172), (172, 38, 37, 176), (176, 37, 36, 180), (56, 18, 43, 104), (104, 43, 42, 108), (108, 42, 41, 112), (112, 41, 40, 116), (21, 48, 55, 22), (48, 49, 54, 55), (49, 50, 53, 54), (50, 51, 52, 53), (12, 40, 47, 13), (40, 41, 46, 47), (41, 42, 45, 46), (42, 43, 44, 45), (4, 32, 39, 5), (32, 33, 38, 39), (33, 34, 37, 38), (34, 35, 36, 37), (6, 24, 31, 7), (24, 25, 30, 31), (25, 26, 29, 30), (26, 27, 28, 29), (26, 115, 119, 27), (115, 114, 118, 119), (114, 113, 117, 118), (113, 112, 116, 117), (25, 111, 115, 26), (111, 110, 114, 115), (110, 109, 113, 114), (109, 108, 112, 113), (24, 107, 111, 25), (107, 106, 110, 111), (106, 105, 109, 110), (105, 104, 108, 109), (6, 59, 107, 24), (59, 58, 106, 107), (58, 57, 105, 106), (57, 56, 104, 105), (50, 99, 103, 51), (99, 98, 102, 103), (98, 97, 101, 102), (97, 96, 100, 101), (49, 95, 99, 50), (95, 94, 98, 99), (94, 93, 97, 98), (93, 92, 96, 97), (48, 91, 95, 49), (91, 90, 94, 95), (90, 89, 93, 94), (89, 88, 92, 93), (21, 67, 91, 48), (67, 66, 90, 91), (66, 65, 89, 90), (65, 64, 88, 89), (128, 10, 71, 184), (184, 71, 70, 188), (188, 70, 69, 192), (192, 69, 68, 196), (51, 103, 80, 15), (103, 102, 81, 80), (102, 101, 82, 81), (101, 100, 83, 82), (144, 16, 87, 200), (200, 87, 86, 204), (204, 86, 85, 208), (208, 85, 84, 212), (27, 119, 72, 0), (119, 118, 73, 72), (118, 117, 74, 73), (117, 116, 75, 74), (15, 80, 87, 16), (80, 81, 86, 87), (81, 82, 85, 86), (82, 83, 84, 85), (0, 72, 79, 1), (72, 73, 78, 79), (73, 74, 77, 78), (74, 75, 76, 77), (9, 64, 71, 10), (64, 65, 70, 71), (65, 66, 69, 70), (66, 67, 68, 69), (18, 56, 63, 19), (56, 57, 62, 63), (57, 58, 61, 62), (58, 59, 60, 61), (78, 211, 215, 79), (211, 210, 214, 215), (210, 209, 213, 214), (209, 208, 212, 213), (77, 207, 211, 78), (207, 206, 210, 211), (206, 205, 209, 210), (205, 204, 208, 209), (76, 203, 207, 77), (203, 202, 206, 207), (202, 201, 205, 206), (201, 200, 204, 205), (14, 147, 203, 76), (147, 146, 202, 203), (146, 145, 201, 202), (145, 144, 200, 201), (62, 195, 199, 63), (195, 194, 198, 199), (194, 193, 197, 198), (193, 192, 196, 197), (61, 191, 195, 62), (191, 190, 194, 195), (190, 189, 193, 194), (189, 188, 192, 193), (60, 187, 191, 61), (187, 186, 190, 191), (186, 185, 189, 190), (185, 184, 188, 189), (8, 131, 187, 60), (131, 130, 186, 187), (130, 129, 185, 186), (129, 128, 184, 185), (30, 179, 183, 31), (179, 178, 182, 183), (178, 177, 181, 182), (177, 176, 180, 181), (29, 175, 179, 30), (175, 174, 178, 179), (174, 173, 177, 178), (173, 172, 176, 177), (28, 171, 175, 29), (171, 170, 174, 175), (170, 169, 173, 174), (169, 168, 172, 173), (2, 127, 171, 28), (127, 126, 170, 171), (126, 125, 169, 170), (125, 124, 168, 169), (46, 163, 167, 47), (163, 162, 166, 167), (162, 161, 165, 166), (161, 160, 164, 165), (45, 159, 163, 46), (159, 158, 162, 163), (158, 157, 161, 162), (157, 156, 160, 161), (44, 155, 159, 45), (155, 154, 158, 159), (154, 153, 157, 158), (153, 152, 156, 157), (20, 139, 155, 44), (139, 138, 154, 155), (138, 137, 153, 154), (137, 136, 152, 153), (47, 167, 148, 13), (167, 166, 149, 148), (166, 165, 150, 149), (165, 164, 151, 150), (63, 199, 140, 19), (199, 198, 141, 140), (198, 197, 142, 141), (197, 196, 143, 142), (79, 215, 120, 1), (215, 214, 121, 120), (214, 213, 122, 121), (213, 212, 123, 122), (31, 183, 132, 7), (183, 182, 133, 132), (182, 181, 134, 133), (181, 180, 135, 134), (16, 144, 151, 17), (144, 145, 150, 151), (145, 146, 149, 150), (146, 147, 148, 149), (22, 136, 143, 23), (136, 137, 142, 143), (137, 138, 141, 142), (138, 139, 140, 141), (10, 128, 135, 11), (128, 129, 134, 135), (129, 130, 133, 134), (130, 131, 132, 133), (1, 120, 127, 2), (120, 121, 126, 127), (121, 122, 125, 126), (122, 123, 124, 125)])
_uv = me_cube_001.uv_layers.new(name='UVMap')
_uv.uv.foreach_set('vector', [0.5129, 0.5024, 0.5194, 0.5024, 0.5129, 0.5089, 0.2596, 0.2616, 0.2531, 0.2616, 0.2531, 0.2551, 0.2722, 0.5024, 0.2722, 0.5089, 0.2656, 0.5024, 0.0124, 0.2616, 0.005846, 0.2616, 0.0124, 0.2551, 0.5129, 0.2617, 0.5129, 0.2551, 0.5194, 0.2617, 0.2531, 0.5023, 0.2596, 0.5023, 0.2531, 0.5089, 0.2722, 0.2617, 0.2656, 0.2617, 0.2722, 0.2551, 0.0124, 0.5023, 0.0124, 0.5089, 0.005846, 0.5023, 0.4647, 0.5024, 0.5129, 0.5024, 0.5129, 0.5089, 0.4647, 0.5089, 0.7528, 0.1973, 0.7528, 0.2454, 0.7462, 0.2454, 0.7462, 0.1973, 0.06054, 0.2616, 0.0124, 0.2616, 0.0124, 0.2551, 0.06054, 0.2551, 0.4989, 0.05286, 0.4989, 0.004711, 0.5055, 0.004711, 0.5055, 0.05286, 0.2722, 0.4542, 0.2722, 0.5024, 0.2656, 0.5024, 0.2656, 0.4542, 0.0124, 0.4542, 0.0124, 0.5023, 0.005846, 0.5023, 0.005846, 0.4542, 0.2517, 0.05286, 0.2517, 0.004711, 0.2582, 0.004711, 0.2582, 0.05286, 0.3203, 0.2617, 0.2722, 0.2617, 0.2722, 0.2551, 0.3203, 0.2551, 0.205, 0.5023, 0.2531, 0.5023, 0.2531, 0.5089, 0.205, 0.5089, 0.00438, 0.05286, 0.00438, 0.004711, 0.01093, 0.004711, 0.01093, 0.05286, 0.5129, 0.3098, 0.5129, 0.2617, 0.5194, 0.2617, 0.5194, 0.3098, 0.2531, 0.3098, 0.2531, 0.2616, 0.2596, 0.2616, 0.2596, 0.3098, 0.4647, 0.3098, 0.4647, 0.2617, 0.5129, 0.2617, 0.5129, 0.3098, 0.5536, 0.1973, 0.5536, 0.2454, 0.5055, 0.2454, 0.5055, 0.1973, 0.8009, 0.1973, 0.8009, 0.2454, 0.7528, 0.2454, 0.7528, 0.1973, 0.205, 0.3098, 0.205, 0.2616, 0.2531, 0.2616, 0.2531, 0.3098, 0.3063, 0.1973, 0.3063, 0.2454, 0.2582, 0.2454, 0.2582, 0.1973, 0.05907, 0.1973, 0.05907, 0.2454, 0.01093, 0.2454, 0.01093, 0.1973, 0.2517, 0.1973, 0.2517, 0.2454, 0.2035, 0.2454, 0.2035, 0.1973, 0.2035, 0.1973, 0.2035, 0.2454, 0.1554, 0.2454, 0.1554, 0.1973, 0.1554, 0.1973, 0.1554, 0.2454, 0.1072, 0.2454, 0.1072, 0.1973, 0.1072, 0.1973, 0.1072, 0.2454, 0.05907, 0.2454, 0.05907, 0.1973, 0.0124, 0.3098, 0.0124, 0.2616, 0.06054, 0.2616, 0.06054, 0.3098, 0.06054, 0.3098, 0.06054, 0.2616, 0.1087, 0.2616, 0.1087, 0.3098, 0.1087, 0.3098, 0.1087, 0.2616, 0.1568, 0.2616, 0.1568, 0.3098, 0.1568, 0.3098, 0.1568, 0.2616, 0.205, 0.2616, 0.205, 0.3098, 0.7462, 0.1973, 0.7462, 0.2454, 0.6981, 0.2454, 0.6981, 0.1973, 0.6981, 0.1973, 0.6981, 0.2454, 0.6499, 0.2454, 0.6499, 0.1973, 0.6499, 0.1973, 0.6499, 0.2454, 0.6018, 0.2454, 0.6018, 0.1973, 0.6018, 0.1973, 0.6018, 0.2454, 0.5536, 0.2454, 0.5536, 0.1973, 0.2722, 0.3098, 0.2722, 0.2617, 0.3203, 0.2617, 0.3203, 0.3098, 0.3203, 0.3098, 0.3203, 0.2617, 0.3684, 0.2617, 0.3684, 0.3098, 0.3684, 0.3098, 0.3684, 0.2617, 0.4166, 0.2617, 0.4166, 0.3098, 0.4166, 0.3098, 0.4166, 0.2617, 0.4647, 0.2617, 0.4647, 0.3098, 0.0124, 0.5023, 0.06054, 0.5023, 0.06054, 0.5089, 0.0124, 0.5089, 0.06054, 0.5023, 0.1087, 0.5023, 0.1087, 0.5089, 0.06054, 0.5089, 0.1087, 0.5023, 0.1568, 0.5023, 0.1568, 0.5089, 0.1087, 0.5089, 0.1568, 0.5023, 0.205, 0.5023, 0.205, 0.5089, 0.1568, 0.5089, 0.5129, 0.2617, 0.4647, 0.2617, 0.4647, 0.2551, 0.5129, 0.2551, 0.4647, 0.2617, 0.4166, 0.2617, 0.4166, 0.2551, 0.4647, 0.2551, 0.4166, 0.2617, 0.3684, 0.2617, 0.3684, 0.2551, 0.4166, 0.2551, 0.3684, 0.2617, 0.3203, 0.2617, 0.3203, 0.2551, 0.3684, 0.2551, 0.2531, 0.2616, 0.205, 0.2616, 0.205, 0.2551, 0.2531, 0.2551, 0.205, 0.2616, 0.1568, 0.2616, 0.1568, 0.2551, 0.205, 0.2551, 0.1568, 0.2616, 0.1087, 0.2616, 0.1087, 0.2551, 0.1568, 0.2551, 0.1087, 0.2616, 0.06054, 0.2616, 0.06054, 0.2551, 0.1087, 0.2551, 0.2722, 0.5024, 0.3203, 0.5024, 0.3203, 0.5089, 0.2722, 0.5089, 0.3203, 0.5024, 0.3684, 0.5024, 0.3684, 0.5089, 0.3203, 0.5089, 0.3684, 0.5024, 0.4166, 0.5024, 0.4166, 0.5089, 0.3684, 0.5089, 0.4166, 0.5024, 0.4647, 0.5024, 0.4647, 0.5089, 0.4166, 0.5089, 0.4166, 0.5024, 0.4166, 0.4542, 0.4647, 0.4542, 0.4647, 0.5024, 0.4166, 0.4542, 0.4166, 0.4061, 0.4647, 0.4061, 0.4647, 0.4542, 0.4166, 0.4061, 0.4166, 0.3579, 0.4647, 0.3579, 0.4647, 0.4061, 0.4166, 0.3579, 0.4166, 0.3098, 0.4647, 0.3098, 0.4647, 0.3579, 0.3684, 0.5024, 0.3684, 0.4542, 0.4166, 0.4542, 0.4166, 0.5024, 0.3684, 0.4542, 0.3684, 0.4061, 0.4166, 0.4061, 0.4166, 0.4542, 0.3684, 0.4061, 0.3684, 0.3579, 0.4166, 0.3579, 0.4166, 0.4061, 0.3684, 0.3579, 0.3684, 0.3098, 0.4166, 0.3098, 0.4166, 0.3579, 0.3203, 0.5024, 0.3203, 0.4542, 0.3684, 0.4542, 0.3684, 0.5024, 0.3203, 0.4542, 0.3203, 0.4061, 0.3684, 0.4061, 0.3684, 0.4542, 0.3203, 0.4061, 0.3203, 0.3579, 0.3684, 0.3579, 0.3684, 0.4061, 0.3203, 0.3579, 0.3203, 0.3098, 0.3684, 0.3098, 0.3684, 0.3579, 0.2722, 0.5024, 0.2722, 0.4542, 0.3203, 0.4542, 0.3203, 0.5024, 0.2722, 0.4542, 0.2722, 0.4061, 0.3203, 0.4061, 0.3203, 0.4542, 0.2722, 0.4061, 0.2722, 0.3579, 0.3203, 0.3579, 0.3203, 0.4061, 0.2722, 0.3579, 0.2722, 0.3098, 0.3203, 0.3098, 0.3203, 0.3579, 0.1568, 0.5023, 0.1568, 0.4542, 0.205, 0.4542, 0.205, 0.5023, 0.1568, 0.4542, 0.1568, 0.4061, 0.205, 0.4061, 0.205, 0.4542, 0.1568, 0.4061, 0.1568, 0.3579, 0.205, 0.3579, 0.205, 0.4061, 0.1568, 0.3579, 0.1568, 0.3098, 0.205, 0.3098, 0.205, 0.3579, 0.1087, 0.5023, 0.1087, 0.4542, 0.1568, 0.4542, 0.1568, 0.5023, 0.1087, 0.4542, 0.1087, 0.4061, 0.1568, 0.4061, 0.1568, 0.4542, 0.1087, 0.4061, 0.1087, 0.3579, 0.1568, 0.3579, 0.1568, 0.4061, 0.1087, 0.3579, 0.1087, 0.3098, 0.1568, 0.3098, 0.1568, 0.3579, 0.06054, 0.5023, 0.06054, 0.4542, 0.1087, 0.4542, 0.1087, 0.5023, 0.06054, 0.4542, 0.06054, 0.4061, 0.1087, 0.4061, 0.1087, 0.4542, 0.06054, 0.4061, 0.06054, 0.3579, 0.1087, 0.3579, 0.1087, 0.4061, 0.06054, 0.3579, 0.06054, 0.3098, 0.1087, 0.3098, 0.1087, 0.3579, 0.0124, 0.5023, 0.0124, 0.4542, 0.06054, 0.4542, 0.06054, 0.5023, 0.0124, 0.4542, 0.0124, 0.4061, 0.06054, 0.4061, 0.06054, 0.4542, 0.0124, 0.4061, 0.0124, 0.3579, 0.06054, 0.3579, 0.06054, 0.4061, 0.0124, 0.3579, 0.0124, 0.3098, 0.06054, 0.3098, 0.06054, 0.3579, 0.4989, 0.1973, 0.4989, 0.2454, 0.4508, 0.2454, 0.4508, 0.1973, 0.4508, 0.1973, 0.4508, 0.2454, 0.4026, 0.2454, 0.4026, 0.1973, 0.4026, 0.1973, 0.4026, 0.2454, 0.3545, 0.2454, 0.3545, 0.1973, 0.3545, 0.1973, 0.3545, 0.2454, 0.3063, 0.2454, 0.3063, 0.1973, 0.205, 0.5023, 0.205, 0.4542, 0.2531, 0.4542, 0.2531, 0.5023, 0.205, 0.4542, 0.205, 0.4061, 0.2531, 0.4061, 0.2531, 0.4542, 0.205, 0.4061, 0.205, 0.3579, 0.2531, 0.3579, 0.2531, 0.4061, 0.205, 0.3579, 0.205, 0.3098, 0.2531, 0.3098, 0.2531, 0.3579, 0.9935, 0.1973, 0.9935, 0.2454, 0.9453, 0.2454, 0.9453, 0.1973, 0.9453, 0.1973, 0.9453, 0.2454, 0.8972, 0.2454, 0.8972, 0.1973, 0.8972, 0.1973, 0.8972, 0.2454, 0.849, 0.2454, 0.849, 0.1973, 0.849, 0.1973, 0.849, 0.2454, 0.8009, 0.2454, 0.8009, 0.1973, 0.4647, 0.5024, 0.4647, 0.4542, 0.5129, 0.4542, 0.5129, 0.5024, 0.4647, 0.4542, 0.4647, 0.4061, 0.5129, 0.4061, 0.5129, 0.4542, 0.4647, 0.4061, 0.4647, 0.3579, 0.5129, 0.3579, 0.5129, 0.4061, 0.4647, 0.3579, 0.4647, 0.3098, 0.5129, 0.3098, 0.5129, 0.3579, 0.2531, 0.5023, 0.2531, 0.4542, 0.2596, 0.4542, 0.2596, 0.5023, 0.2531, 0.4542, 0.2531, 0.4061, 0.2596, 0.4061, 0.2596, 0.4542, 0.2531, 0.4061, 0.2531, 0.3579, 0.2596, 0.3579, 0.2596, 0.4061, 0.2531, 0.3579, 0.2531, 0.3098, 0.2596, 0.3098, 0.2596, 0.3579, 0.5129, 0.5024, 0.5129, 0.4542, 0.5194, 0.4542, 0.5194, 0.5024, 0.5129, 0.4542, 0.5129, 0.4061, 0.5194, 0.4061, 0.5194, 0.4542, 0.5129, 0.4061, 0.5129, 0.3579, 0.5194, 0.3579, 0.5194, 0.4061, 0.5129, 0.3579, 0.5129, 0.3098, 0.5194, 0.3098, 0.5194, 0.3579, 0.0124, 0.2616, 0.0124, 0.3098, 0.005846, 0.3098, 0.005846, 0.2616, 0.0124, 0.3098, 0.0124, 0.3579, 0.005846, 0.3579, 0.005846, 0.3098, 0.0124, 0.3579, 0.0124, 0.4061, 0.005846, 0.4061, 0.005846, 0.3579, 0.0124, 0.4061, 0.0124, 0.4542, 0.005846, 0.4542, 0.005846, 0.4061, 0.2722, 0.2617, 0.2722, 0.3098, 0.2656, 0.3098, 0.2656, 0.2617, 0.2722, 0.3098, 0.2722, 0.3579, 0.2656, 0.3579, 0.2656, 0.3098, 0.2722, 0.3579, 0.2722, 0.4061, 0.2656, 0.4061, 0.2656, 0.3579, 0.2722, 0.4061, 0.2722, 0.4542, 0.2656, 0.4542, 0.2656, 0.4061, 0.849, 0.004711, 0.849, 0.05286, 0.8009, 0.05286, 0.8009, 0.004711, 0.849, 0.05286, 0.849, 0.101, 0.8009, 0.101, 0.8009, 0.05286, 0.849, 0.101, 0.849, 0.1491, 0.8009, 0.1491, 0.8009, 0.101, 0.849, 0.1491, 0.849, 0.1973, 0.8009, 0.1973, 0.8009, 0.1491, 0.8972, 0.004711, 0.8972, 0.05286, 0.849, 0.05286, 0.849, 0.004711, 0.8972, 0.05286, 0.8972, 0.101, 0.849, 0.101, 0.849, 0.05286, 0.8972, 0.101, 0.8972, 0.1491, 0.849, 0.1491, 0.849, 0.101, 0.8972, 0.1491, 0.8972, 0.1973, 0.849, 0.1973, 0.849, 0.1491, 0.9453, 0.004711, 0.9453, 0.05286, 0.8972, 0.05286, 0.8972, 0.004711, 0.9453, 0.05286, 0.9453, 0.101, 0.8972, 0.101, 0.8972, 0.05286, 0.9453, 0.101, 0.9453, 0.1491, 0.8972, 0.1491, 0.8972, 0.101, 0.9453, 0.1491, 0.9453, 0.1973, 0.8972, 0.1973, 0.8972, 0.1491, 0.9935, 0.004711, 0.9935, 0.05286, 0.9453, 0.05286, 0.9453, 0.004711, 0.9935, 0.05286, 0.9935, 0.101, 0.9453, 0.101, 0.9453, 0.05286, 0.9935, 0.101, 0.9935, 0.1491, 0.9453, 0.1491, 0.9453, 0.101, 0.9935, 0.1491, 0.9935, 0.1973, 0.9453, 0.1973, 0.9453, 0.1491, 0.3545, 0.004711, 0.3545, 0.05286, 0.3063, 0.05286, 0.3063, 0.004711, 0.3545, 0.05286, 0.3545, 0.101, 0.3063, 0.101, 0.3063, 0.05286, 0.3545, 0.101, 0.3545, 0.1491, 0.3063, 0.1491, 0.3063, 0.101, 0.3545, 0.1491, 0.3545, 0.1973, 0.3063, 0.1973, 0.3063, 0.1491, 0.4026, 0.004711, 0.4026, 0.05286, 0.3545, 0.05286, 0.3545, 0.004711, 0.4026, 0.05286, 0.4026, 0.101, 0.3545, 0.101, 0.3545, 0.05286, 0.4026, 0.101, 0.4026, 0.1491, 0.3545, 0.1491, 0.3545, 0.101, 0.4026, 0.1491, 0.4026, 0.1973, 0.3545, 0.1973, 0.3545, 0.1491, 0.4508, 0.004711, 0.4508, 0.05286, 0.4026, 0.05286, 0.4026, 0.004711, 0.4508, 0.05286, 0.4508, 0.101, 0.4026, 0.101, 0.4026, 0.05286, 0.4508, 0.101, 0.4508, 0.1491, 0.4026, 0.1491, 0.4026, 0.101, 0.4508, 0.1491, 0.4508, 0.1973, 0.4026, 0.1973, 0.4026, 0.1491, 0.4989, 0.004711, 0.4989, 0.05286, 0.4508, 0.05286, 0.4508, 0.004711, 0.4989, 0.05286, 0.4989, 0.101, 0.4508, 0.101, 0.4508, 0.05286, 0.4989, 0.101, 0.4989, 0.1491, 0.4508, 0.1491, 0.4508, 0.101, 0.4989, 0.1491, 0.4989, 0.1973, 0.4508, 0.1973, 0.4508, 0.1491, 0.6018, 0.004711, 0.6018, 0.05286, 0.5536, 0.05286, 0.5536, 0.004711, 0.6018, 0.05286, 0.6018, 0.101, 0.5536, 0.101, 0.5536, 0.05286, 0.6018, 0.101, 0.6018, 0.1491, 0.5536, 0.1491, 0.5536, 0.101, 0.6018, 0.1491, 0.6018, 0.1973, 0.5536, 0.1973, 0.5536, 0.1491, 0.6499, 0.004711, 0.6499, 0.05286, 0.6018, 0.05286, 0.6018, 0.004711, 0.6499, 0.05286, 0.6499, 0.101, 0.6018, 0.101, 0.6018, 0.05286, 0.6499, 0.101, 0.6499, 0.1491, 0.6018, 0.1491, 0.6018, 0.101, 0.6499, 0.1491, 0.6499, 0.1973, 0.6018, 0.1973, 0.6018, 0.1491, 0.6981, 0.004711, 0.6981, 0.05286, 0.6499, 0.05286, 0.6499, 0.004711, 0.6981, 0.05286, 0.6981, 0.101, 0.6499, 0.101, 0.6499, 0.05286, 0.6981, 0.101, 0.6981, 0.1491, 0.6499, 0.1491, 0.6499, 0.101, 0.6981, 0.1491, 0.6981, 0.1973, 0.6499, 0.1973, 0.6499, 0.1491, 0.7462, 0.004711, 0.7462, 0.05286, 0.6981, 0.05286, 0.6981, 0.004711, 0.7462, 0.05286, 0.7462, 0.101, 0.6981, 0.101, 0.6981, 0.05286, 0.7462, 0.101, 0.7462, 0.1491, 0.6981, 0.1491, 0.6981, 0.101, 0.7462, 0.1491, 0.7462, 0.1973, 0.6981, 0.1973, 0.6981, 0.1491, 0.1072, 0.004711, 0.1072, 0.05286, 0.05907, 0.05286, 0.05907, 0.004711, 0.1072, 0.05286, 0.1072, 0.101, 0.05907, 0.101, 0.05907, 0.05286, 0.1072, 0.101, 0.1072, 0.1491, 0.05907, 0.1491, 0.05907, 0.101, 0.1072, 0.1491, 0.1072, 0.1973, 0.05907, 0.1973, 0.05907, 0.1491, 0.1554, 0.004711, 0.1554, 0.05286, 0.1072, 0.05286, 0.1072, 0.004711, 0.1554, 0.05286, 0.1554, 0.101, 0.1072, 0.101, 0.1072, 0.05286, 0.1554, 0.101, 0.1554, 0.1491, 0.1072, 0.1491, 0.1072, 0.101, 0.1554, 0.1491, 0.1554, 0.1973, 0.1072, 0.1973, 0.1072, 0.1491, 0.2035, 0.004711, 0.2035, 0.05286, 0.1554, 0.05286, 0.1554, 0.004711, 0.2035, 0.05286, 0.2035, 0.101, 0.1554, 0.101, 0.1554, 0.05286, 0.2035, 0.101, 0.2035, 0.1491, 0.1554, 0.1491, 0.1554, 0.101, 0.2035, 0.1491, 0.2035, 0.1973, 0.1554, 0.1973, 0.1554, 0.1491, 0.2517, 0.004711, 0.2517, 0.05286, 0.2035, 0.05286, 0.2035, 0.004711, 0.2517, 0.05286, 0.2517, 0.101, 0.2035, 0.101, 0.2035, 0.05286, 0.2517, 0.101, 0.2517, 0.1491, 0.2035, 0.1491, 0.2035, 0.101, 0.2517, 0.1491, 0.2517, 0.1973, 0.2035, 0.1973, 0.2035, 0.1491, 0.05907, 0.004711, 0.05907, 0.05286, 0.01093, 0.05286, 0.01093, 0.004711, 0.05907, 0.05286, 0.05907, 0.101, 0.01093, 0.101, 0.01093, 0.05286, 0.05907, 0.101, 0.05907, 0.1491, 0.01093, 0.1491, 0.01093, 0.101, 0.05907, 0.1491, 0.05907, 0.1973, 0.01093, 0.1973, 0.01093, 0.1491, 0.3063, 0.004711, 0.3063, 0.05286, 0.2582, 0.05286, 0.2582, 0.004711, 0.3063, 0.05286, 0.3063, 0.101, 0.2582, 0.101, 0.2582, 0.05286, 0.3063, 0.101, 0.3063, 0.1491, 0.2582, 0.1491, 0.2582, 0.101, 0.3063, 0.1491, 0.3063, 0.1973, 0.2582, 0.1973, 0.2582, 0.1491, 0.8009, 0.004711, 0.8009, 0.05286, 0.7528, 0.05286, 0.7528, 0.004711, 0.8009, 0.05286, 0.8009, 0.101, 0.7528, 0.101, 0.7528, 0.05286, 0.8009, 0.101, 0.8009, 0.1491, 0.7528, 0.1491, 0.7528, 0.101, 0.8009, 0.1491, 0.8009, 0.1973, 0.7528, 0.1973, 0.7528, 0.1491, 0.5536, 0.004711, 0.5536, 0.05286, 0.5055, 0.05286, 0.5055, 0.004711, 0.5536, 0.05286, 0.5536, 0.101, 0.5055, 0.101, 0.5055, 0.05286, 0.5536, 0.101, 0.5536, 0.1491, 0.5055, 0.1491, 0.5055, 0.101, 0.5536, 0.1491, 0.5536, 0.1973, 0.5055, 0.1973, 0.5055, 0.1491, 0.00438, 0.2454, 0.00438, 0.1973, 0.01093, 0.1973, 0.01093, 0.2454, 0.00438, 0.1973, 0.00438, 0.1491, 0.01093, 0.1491, 0.01093, 0.1973, 0.00438, 0.1491, 0.00438, 0.101, 0.01093, 0.101, 0.01093, 0.1491, 0.00438, 0.101, 0.00438, 0.05286, 0.01093, 0.05286, 0.01093, 0.101, 0.2517, 0.2454, 0.2517, 0.1973, 0.2582, 0.1973, 0.2582, 0.2454, 0.2517, 0.1973, 0.2517, 0.1491, 0.2582, 0.1491, 0.2582, 0.1973, 0.2517, 0.1491, 0.2517, 0.101, 0.2582, 0.101, 0.2582, 0.1491, 0.2517, 0.101, 0.2517, 0.05286, 0.2582, 0.05286, 0.2582, 0.101, 0.4989, 0.2454, 0.4989, 0.1973, 0.5055, 0.1973, 0.5055, 0.2454, 0.4989, 0.1973, 0.4989, 0.1491, 0.5055, 0.1491, 0.5055, 0.1973, 0.4989, 0.1491, 0.4989, 0.101, 0.5055, 0.101, 0.5055, 0.1491, 0.4989, 0.101, 0.4989, 0.05286, 0.5055, 0.05286, 0.5055, 0.101, 0.7528, 0.004711, 0.7528, 0.05286, 0.7462, 0.05286, 0.7462, 0.004711, 0.7528, 0.05286, 0.7528, 0.101, 0.7462, 0.101, 0.7462, 0.05286, 0.7528, 0.101, 0.7528, 0.1491, 0.7462, 0.1491, 0.7462, 0.101, 0.7528, 0.1491, 0.7528, 0.1973, 0.7462, 0.1973, 0.7462, 0.1491])
me_cube_001.materials.append(mat_grid_2048x2048)
me_cube_001.update()

# ---- objects
ob_input_mesh = bpy.data.objects.new('Input_Mesh', me_cube_001)
_N = ng_lod_generator.nodes; _L = ng_lod_generator.links
n0 = _N.new('NodeFrame'); n0.name = 'Frame.001'; n0.location = (-670, -90)
n0.width = 389
n1 = _N.new('NodeGroupInput'); n1.name = 'Group Input'; n1.location = (-1880, 400)
n2 = _N.new('GeometryNodeGroup'); n2.name = 'Group.001'; n2.location = (30, -30)
n2.width = 329
n2.node_tree = ng_dissolve_edges
n2.inputs[1].default_value = 0.1
n3 = _N.new('GeometryNodeIndexSwitch'); n3.name = 'Index Switch'; n3.location = (480, 420)
n4 = _N.new('GeometryNodeGroup'); n4.name = 'Group'; n4.location = (30, -130)
n4.width = 320
n4.node_tree = ng_uv_island_detection
n4.inputs[0].default_value = 'UVMap'
n5 = _N.new('FunctionNodeRandomValue'); n5.name = 'Random Value'; n5.location = (770, -430)
n5.data_type = 'FLOAT_VECTOR'
n6 = _N.new('GeometryNodeSetPosition'); n6.name = 'Set Position'; n6.location = (890, -30)
n7 = _N.new('GeometryNodeInputNamedAttribute'); n7.name = 'Named Attribute'; n7.location = (550, -250)
n7.data_type = 'FLOAT_VECTOR'
n7.inputs[0].default_value = 'UVMap'
n8 = _N.new('GeometryNodeSplitEdges'); n8.name = 'Split Edges'; n8.location = (550, -170)
n9 = _N.new('GeometryNodeViewer'); n9.name = 'Viewer.001'; n9.location = (1190, -370)
n9.data_type = 'FLOAT_VECTOR'
n9.inputs[1].default_value = (0.0, 0.0, 0.0)
n10 = _N.new('GeometryNodeInputMeshIsland'); n10.name = 'Mesh Island'; n10.location = (570, -650)
n11 = _N.new('NodeFrame'); n11.name = 'Frame'; n11.location = (-1310, 1610)
n11.width = 1360
n12 = _N.new('NodeGroupOutput'); n12.name = 'Group Output.001'; n12.location = (740, 420)
n13 = _N.new('GeometryNodeObjectInfo'); n13.name = 'Object Info'; n13.location = (-1880, 280)
n13.inputs[0].default_value = ob_input_mesh
n14 = _N.new('NodeFrame'); n14.name = 'Frame.002'; n14.location = (-2230, 280)
n14.label = 'Comment 1'
n14.width = 320
n14.shrink = False
n14.label_size = 8
n2.parent = n0
n4.parent = n11
n5.parent = n11
n6.parent = n11
n7.parent = n11
n8.parent = n11
n9.parent = n11
n10.parent = n11
_L.new(n1.outputs[0], n2.inputs[0])
_L.new(n1.outputs[0], n3.inputs[1])
_L.new(n1.outputs[1], n3.inputs[0])
_L.new(n2.outputs[0], n3.inputs[2])
_L.new(n10.outputs[1], n5.inputs[8])
_L.new(n10.outputs[0], n5.inputs[7])
_L.new(n4.outputs[0], n8.inputs[1])
_L.new(n8.outputs[0], n6.inputs[0])
_L.new(n1.outputs[0], n8.inputs[0])
_L.new(n3.outputs[0], n12.inputs[0])
_L.new(n6.outputs[0], n9.inputs[0])
_L.new(n7.outputs[0], n6.inputs[2])
n12.is_active_output = True

# ---- transforms, parenting, visibility, modifiers, constraints
ob_input_mesh.location = (0.0, 0.0, 0.0)
_m = ob_input_mesh.modifiers.new('GeometryNodes', 'NODES')
_m.node_group = ng_lod_generator
_m.open_manage_panel = True
_m.open_bake_panel = True

# ---- collection membership
col_lod_generator.objects.link(ob_input_mesh)

# ---- scene / render settings (as saved in the file)
scene.frame_start = 1; scene.frame_end = 250; scene.frame_set(3)
scene.render.engine = 'BLENDER_EEVEE_NEXT'
scene.render.bake_bias = 0.0
scene.render.bake_samples = 0
scene.cycles.feature_set = 'EXPERIMENTAL'
scene.cycles.samples = 256
scene.cycles.sampling_pattern = 'TABULATED_SOBOL'
scene.cycles.use_light_tree = False
scene.cycles.caustics_reflective = False
scene.cycles.caustics_refractive = False
scene.cycles.max_bounces = 2
scene.cycles.diffuse_bounces = 2
scene.cycles.glossy_bounces = 2
scene.cycles.sample_clamp_direct = 10.0
scene.cycles.sample_clamp_indirect = 1.0
scene.cycles.use_fast_gi = True
scene.eevee.taa_samples = 128
scene.eevee.taa_render_samples = 128
scene.eevee.use_taa_reprojection = False
scene.eevee.use_gtao = True
scene.eevee.gtao_quality = 0.5
scene.eevee.gtao_distance = 1.0
scene.eevee.fast_gi_quality = 0.5
scene.eevee.use_bokeh_jittered = True
scene.view_settings.view_transform = 'Standard'
scene.unit_settings.scale_length = 0.1
bpy.context.view_layer.update()

# ---- added for rendering (the .blend has no active camera and no usable light): camera, sun
cam_auto = bpy.data.cameras.new('AutoCamera')
cam_auto.lens = 50.0
cam_auto.sensor_width = 36.0
cam_auto.clip_end = 1000.0
ob_auto_camera = bpy.data.objects.new('AutoCamera', cam_auto)
scene.collection.objects.link(ob_auto_camera)
ob_auto_camera.location = (32.0507, -38.4609, 35.6406)
ob_auto_camera.rotation_euler = (1.09748, -7.21219e-08, 0.694738)
scene.camera = ob_auto_camera
light_auto_sun = bpy.data.lights.new('AutoSun', 'SUN')
light_auto_sun.energy = 3.0
light_auto_sun.angle = 0.0523599
ob_auto_sun = bpy.data.objects.new('AutoSun', light_auto_sun)
scene.collection.objects.link(ob_auto_sun)
ob_auto_sun.rotation_euler = (0.872665, 0.174533, 0.523599)
bpy.context.view_layer.update()
